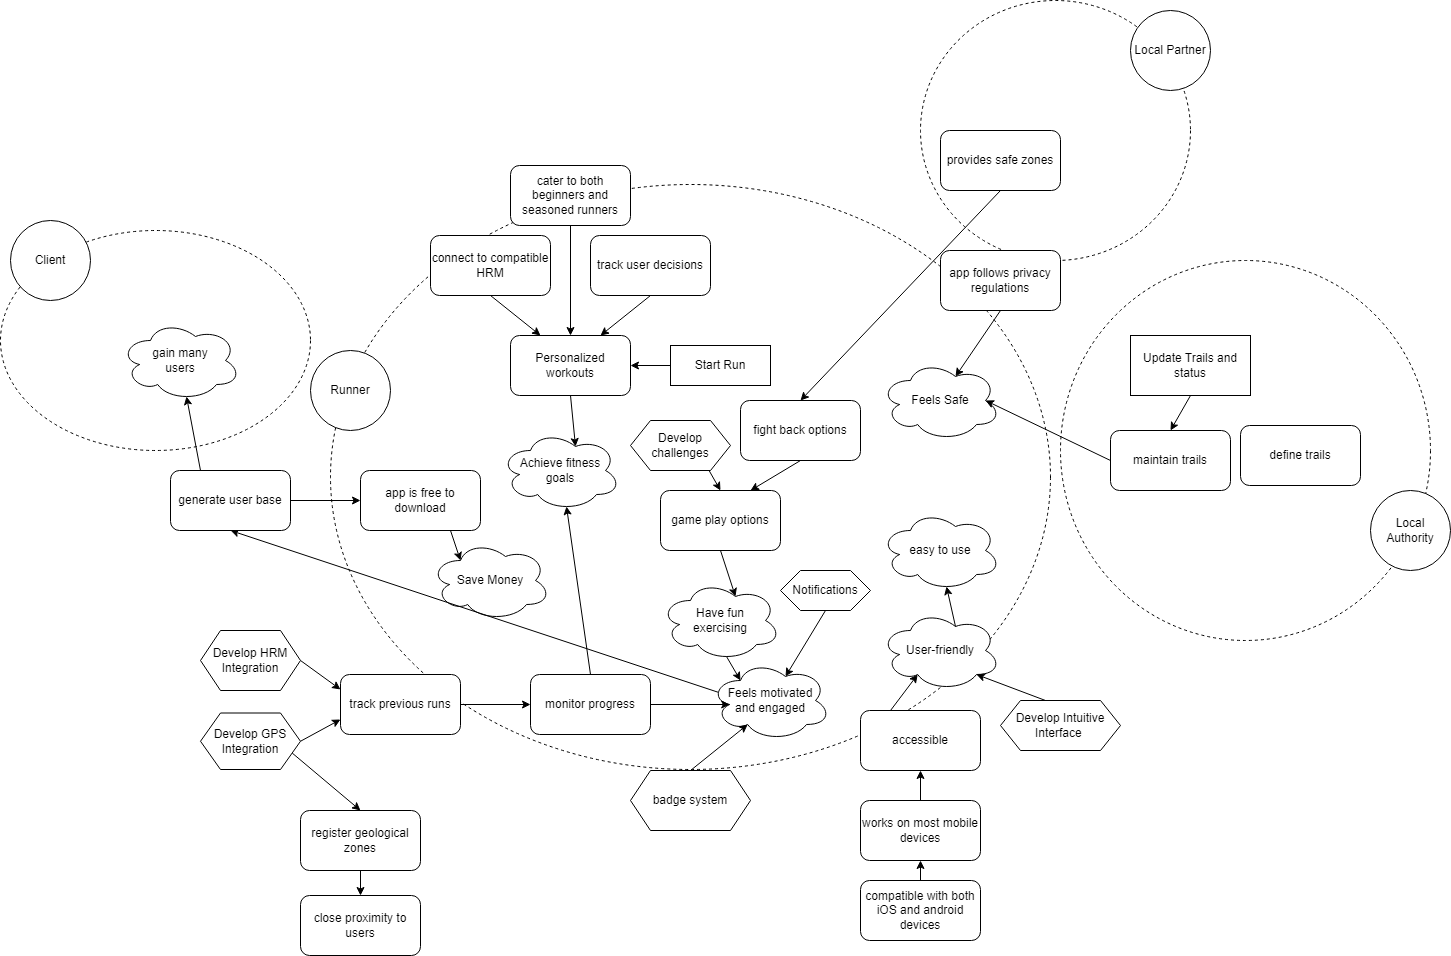

The diagram above was exported from draw.io. Its source (the exported page's mxGraphModel, read from the mxfile embedded in the PNG):
<mxGraphModel dx="4980" dy="1130" grid="1" gridSize="10" guides="1" tooltips="1" connect="1" arrows="1" fold="1" page="1" pageScale="1" pageWidth="1200" pageHeight="900" math="0" shadow="0">
  <root>
    <mxCell id="0" />
    <mxCell id="1" parent="0" />
    <mxCell id="GZIShsDoaVhc4gCMuNZg-95" value="" style="ellipse;whiteSpace=wrap;html=1;align=center;dashed=1;fillColor=none;" vertex="1" parent="1">
      <mxGeometry x="-1100" y="180" width="270" height="260" as="geometry" />
    </mxCell>
    <mxCell id="GZIShsDoaVhc4gCMuNZg-90" value="" style="ellipse;whiteSpace=wrap;html=1;align=center;dashed=1;fillColor=none;" vertex="1" parent="1">
      <mxGeometry x="-2020" y="410" width="310" height="220" as="geometry" />
    </mxCell>
    <mxCell id="GZIShsDoaVhc4gCMuNZg-3" value="" style="ellipse;whiteSpace=wrap;html=1;align=center;dashed=1;fillColor=none;" vertex="1" parent="1">
      <mxGeometry x="-960" y="440" width="370" height="380" as="geometry" />
    </mxCell>
    <mxCell id="GZIShsDoaVhc4gCMuNZg-4" value="" style="ellipse;whiteSpace=wrap;html=1;align=center;dashed=1;fillColor=none;movable=0;resizable=0;rotatable=0;deletable=0;editable=0;locked=1;connectable=0;" vertex="1" parent="1">
      <mxGeometry x="-1690" y="364" width="720" height="585" as="geometry" />
    </mxCell>
    <mxCell id="GZIShsDoaVhc4gCMuNZg-5" value="Save Money" style="ellipse;shape=cloud;whiteSpace=wrap;html=1;" vertex="1" parent="1">
      <mxGeometry x="-1590" y="720" width="120" height="80" as="geometry" />
    </mxCell>
    <mxCell id="GZIShsDoaVhc4gCMuNZg-6" value="User-friendly" style="ellipse;shape=cloud;whiteSpace=wrap;html=1;" vertex="1" parent="1">
      <mxGeometry x="-1140" y="790" width="120" height="80" as="geometry" />
    </mxCell>
    <mxCell id="GZIShsDoaVhc4gCMuNZg-7" value="Have fun&lt;br&gt;exercising" style="ellipse;shape=cloud;whiteSpace=wrap;html=1;" vertex="1" parent="1">
      <mxGeometry x="-1360" y="760" width="120" height="80" as="geometry" />
    </mxCell>
    <mxCell id="GZIShsDoaVhc4gCMuNZg-9" value="Feels Safe" style="ellipse;shape=cloud;whiteSpace=wrap;html=1;" vertex="1" parent="1">
      <mxGeometry x="-1140" y="540" width="120" height="80" as="geometry" />
    </mxCell>
    <mxCell id="GZIShsDoaVhc4gCMuNZg-99" style="edgeStyle=none;rounded=0;orthogonalLoop=1;jettySize=auto;html=1;exitX=0.07;exitY=0.4;exitDx=0;exitDy=0;exitPerimeter=0;entryX=0.5;entryY=1;entryDx=0;entryDy=0;" edge="1" parent="1" source="GZIShsDoaVhc4gCMuNZg-10" target="GZIShsDoaVhc4gCMuNZg-19">
      <mxGeometry relative="1" as="geometry" />
    </mxCell>
    <mxCell id="GZIShsDoaVhc4gCMuNZg-10" value="Feels motivated&lt;br&gt;and engaged" style="ellipse;shape=cloud;whiteSpace=wrap;html=1;" vertex="1" parent="1">
      <mxGeometry x="-1310" y="840" width="120" height="80" as="geometry" />
    </mxCell>
    <mxCell id="GZIShsDoaVhc4gCMuNZg-11" value="easy to use" style="ellipse;shape=cloud;whiteSpace=wrap;html=1;" vertex="1" parent="1">
      <mxGeometry x="-1140" y="690" width="120" height="80" as="geometry" />
    </mxCell>
    <mxCell id="GZIShsDoaVhc4gCMuNZg-12" value="Local Authority" style="ellipse;whiteSpace=wrap;html=1;aspect=fixed;" vertex="1" parent="1">
      <mxGeometry x="-650" y="670" width="80" height="80" as="geometry" />
    </mxCell>
    <mxCell id="GZIShsDoaVhc4gCMuNZg-13" value="Runner" style="ellipse;whiteSpace=wrap;html=1;aspect=fixed;" vertex="1" parent="1">
      <mxGeometry x="-1710" y="530" width="80" height="80" as="geometry" />
    </mxCell>
    <mxCell id="GZIShsDoaVhc4gCMuNZg-16" value="Personalized workouts" style="rounded=1;whiteSpace=wrap;html=1;" vertex="1" parent="1">
      <mxGeometry x="-1510" y="515" width="120" height="60" as="geometry" />
    </mxCell>
    <mxCell id="GZIShsDoaVhc4gCMuNZg-67" style="edgeStyle=none;rounded=0;orthogonalLoop=1;jettySize=auto;html=1;exitX=1;exitY=0.5;exitDx=0;exitDy=0;entryX=0;entryY=0.5;entryDx=0;entryDy=0;" edge="1" parent="1" source="GZIShsDoaVhc4gCMuNZg-17" target="GZIShsDoaVhc4gCMuNZg-52">
      <mxGeometry relative="1" as="geometry" />
    </mxCell>
    <mxCell id="GZIShsDoaVhc4gCMuNZg-17" value="track previous runs" style="rounded=1;whiteSpace=wrap;html=1;" vertex="1" parent="1">
      <mxGeometry x="-1680" y="854" width="120" height="60" as="geometry" />
    </mxCell>
    <mxCell id="GZIShsDoaVhc4gCMuNZg-75" style="edgeStyle=none;rounded=0;orthogonalLoop=1;jettySize=auto;html=1;exitX=0.5;exitY=1;exitDx=0;exitDy=0;entryX=0.25;entryY=0;entryDx=0;entryDy=0;" edge="1" parent="1" source="GZIShsDoaVhc4gCMuNZg-18" target="GZIShsDoaVhc4gCMuNZg-16">
      <mxGeometry relative="1" as="geometry" />
    </mxCell>
    <mxCell id="GZIShsDoaVhc4gCMuNZg-18" value="connect to compatible HRM" style="rounded=1;whiteSpace=wrap;html=1;" vertex="1" parent="1">
      <mxGeometry x="-1590" y="415" width="120" height="60" as="geometry" />
    </mxCell>
    <mxCell id="GZIShsDoaVhc4gCMuNZg-88" style="edgeStyle=none;rounded=0;orthogonalLoop=1;jettySize=auto;html=1;exitX=1;exitY=0.5;exitDx=0;exitDy=0;entryX=0;entryY=0.5;entryDx=0;entryDy=0;" edge="1" parent="1" source="GZIShsDoaVhc4gCMuNZg-19" target="GZIShsDoaVhc4gCMuNZg-39">
      <mxGeometry relative="1" as="geometry" />
    </mxCell>
    <mxCell id="GZIShsDoaVhc4gCMuNZg-19" value="generate user base" style="rounded=1;whiteSpace=wrap;html=1;" vertex="1" parent="1">
      <mxGeometry x="-1850" y="650" width="120" height="60" as="geometry" />
    </mxCell>
    <mxCell id="GZIShsDoaVhc4gCMuNZg-20" value="app follows privacy regulations" style="rounded=1;whiteSpace=wrap;html=1;" vertex="1" parent="1">
      <mxGeometry x="-1080" y="430" width="120" height="60" as="geometry" />
    </mxCell>
    <mxCell id="GZIShsDoaVhc4gCMuNZg-21" value="accessible" style="rounded=1;whiteSpace=wrap;html=1;" vertex="1" parent="1">
      <mxGeometry x="-1160" y="890" width="120" height="60" as="geometry" />
    </mxCell>
    <mxCell id="GZIShsDoaVhc4gCMuNZg-22" style="edgeStyle=none;rounded=0;orthogonalLoop=1;jettySize=auto;html=1;exitX=0.5;exitY=0;exitDx=0;exitDy=0;entryX=0.5;entryY=1;entryDx=0;entryDy=0;" edge="1" parent="1" source="GZIShsDoaVhc4gCMuNZg-23" target="GZIShsDoaVhc4gCMuNZg-37">
      <mxGeometry relative="1" as="geometry" />
    </mxCell>
    <mxCell id="GZIShsDoaVhc4gCMuNZg-23" value="compatible with both iOS and android devices" style="rounded=1;whiteSpace=wrap;html=1;" vertex="1" parent="1">
      <mxGeometry x="-1160" y="1060" width="120" height="60" as="geometry" />
    </mxCell>
    <mxCell id="GZIShsDoaVhc4gCMuNZg-24" value="maintain trails" style="rounded=1;whiteSpace=wrap;html=1;" vertex="1" parent="1">
      <mxGeometry x="-910" y="610" width="120" height="60" as="geometry" />
    </mxCell>
    <mxCell id="GZIShsDoaVhc4gCMuNZg-25" value="define trails" style="rounded=1;whiteSpace=wrap;html=1;" vertex="1" parent="1">
      <mxGeometry x="-780" y="605" width="120" height="60" as="geometry" />
    </mxCell>
    <mxCell id="GZIShsDoaVhc4gCMuNZg-73" style="edgeStyle=none;rounded=0;orthogonalLoop=1;jettySize=auto;html=1;exitX=0.5;exitY=1;exitDx=0;exitDy=0;entryX=0.75;entryY=0;entryDx=0;entryDy=0;" edge="1" parent="1" source="GZIShsDoaVhc4gCMuNZg-26" target="GZIShsDoaVhc4gCMuNZg-16">
      <mxGeometry relative="1" as="geometry" />
    </mxCell>
    <mxCell id="GZIShsDoaVhc4gCMuNZg-26" value="track user decisions" style="rounded=1;whiteSpace=wrap;html=1;" vertex="1" parent="1">
      <mxGeometry x="-1430" y="415" width="120" height="60" as="geometry" />
    </mxCell>
    <mxCell id="GZIShsDoaVhc4gCMuNZg-27" value="close proximity to users" style="rounded=1;whiteSpace=wrap;html=1;" vertex="1" parent="1">
      <mxGeometry x="-1720" y="1075" width="120" height="60" as="geometry" />
    </mxCell>
    <mxCell id="GZIShsDoaVhc4gCMuNZg-31" value="game play options" style="rounded=1;whiteSpace=wrap;html=1;" vertex="1" parent="1">
      <mxGeometry x="-1360" y="670" width="120" height="60" as="geometry" />
    </mxCell>
    <mxCell id="GZIShsDoaVhc4gCMuNZg-85" style="edgeStyle=none;rounded=0;orthogonalLoop=1;jettySize=auto;html=1;exitX=0.5;exitY=1;exitDx=0;exitDy=0;entryX=0.5;entryY=0;entryDx=0;entryDy=0;" edge="1" parent="1" source="GZIShsDoaVhc4gCMuNZg-32" target="GZIShsDoaVhc4gCMuNZg-27">
      <mxGeometry relative="1" as="geometry" />
    </mxCell>
    <mxCell id="GZIShsDoaVhc4gCMuNZg-32" value="register geological zones" style="rounded=1;whiteSpace=wrap;html=1;" vertex="1" parent="1">
      <mxGeometry x="-1720" y="990" width="120" height="60" as="geometry" />
    </mxCell>
    <mxCell id="GZIShsDoaVhc4gCMuNZg-35" style="edgeStyle=none;rounded=0;orthogonalLoop=1;jettySize=auto;html=1;exitX=0.5;exitY=1;exitDx=0;exitDy=0;entryX=0.625;entryY=0.2;entryDx=0;entryDy=0;entryPerimeter=0;" edge="1" parent="1" source="GZIShsDoaVhc4gCMuNZg-20" target="GZIShsDoaVhc4gCMuNZg-9">
      <mxGeometry relative="1" as="geometry" />
    </mxCell>
    <mxCell id="GZIShsDoaVhc4gCMuNZg-36" style="edgeStyle=none;rounded=0;orthogonalLoop=1;jettySize=auto;html=1;exitX=0;exitY=0.5;exitDx=0;exitDy=0;entryX=0.875;entryY=0.5;entryDx=0;entryDy=0;entryPerimeter=0;" edge="1" parent="1" source="GZIShsDoaVhc4gCMuNZg-24" target="GZIShsDoaVhc4gCMuNZg-9">
      <mxGeometry relative="1" as="geometry" />
    </mxCell>
    <mxCell id="GZIShsDoaVhc4gCMuNZg-37" value="works on most mobile devices" style="rounded=1;whiteSpace=wrap;html=1;" vertex="1" parent="1">
      <mxGeometry x="-1160" y="980" width="120" height="60" as="geometry" />
    </mxCell>
    <mxCell id="GZIShsDoaVhc4gCMuNZg-38" style="edgeStyle=none;rounded=0;orthogonalLoop=1;jettySize=auto;html=1;exitX=0.5;exitY=0;exitDx=0;exitDy=0;entryX=0.5;entryY=1;entryDx=0;entryDy=0;" edge="1" parent="1" source="GZIShsDoaVhc4gCMuNZg-37" target="GZIShsDoaVhc4gCMuNZg-21">
      <mxGeometry relative="1" as="geometry" />
    </mxCell>
    <mxCell id="GZIShsDoaVhc4gCMuNZg-39" value="app is free to download" style="rounded=1;whiteSpace=wrap;html=1;" vertex="1" parent="1">
      <mxGeometry x="-1660" y="650" width="120" height="60" as="geometry" />
    </mxCell>
    <mxCell id="GZIShsDoaVhc4gCMuNZg-74" style="edgeStyle=none;rounded=0;orthogonalLoop=1;jettySize=auto;html=1;exitX=0.5;exitY=1;exitDx=0;exitDy=0;entryX=0.5;entryY=0;entryDx=0;entryDy=0;" edge="1" parent="1" source="GZIShsDoaVhc4gCMuNZg-40" target="GZIShsDoaVhc4gCMuNZg-16">
      <mxGeometry relative="1" as="geometry" />
    </mxCell>
    <mxCell id="GZIShsDoaVhc4gCMuNZg-40" value="cater to both beginners and seasoned runners" style="rounded=1;whiteSpace=wrap;html=1;" vertex="1" parent="1">
      <mxGeometry x="-1510" y="345" width="120" height="60" as="geometry" />
    </mxCell>
    <mxCell id="GZIShsDoaVhc4gCMuNZg-94" style="edgeStyle=none;rounded=0;orthogonalLoop=1;jettySize=auto;html=1;exitX=0.5;exitY=1;exitDx=0;exitDy=0;entryX=0.75;entryY=0;entryDx=0;entryDy=0;" edge="1" parent="1" source="GZIShsDoaVhc4gCMuNZg-41" target="GZIShsDoaVhc4gCMuNZg-31">
      <mxGeometry relative="1" as="geometry" />
    </mxCell>
    <mxCell id="GZIShsDoaVhc4gCMuNZg-41" value="fight back options" style="rounded=1;whiteSpace=wrap;html=1;" vertex="1" parent="1">
      <mxGeometry x="-1280" y="580" width="120" height="60" as="geometry" />
    </mxCell>
    <mxCell id="GZIShsDoaVhc4gCMuNZg-42" style="edgeStyle=none;rounded=0;orthogonalLoop=1;jettySize=auto;html=1;exitX=0.625;exitY=0.2;exitDx=0;exitDy=0;exitPerimeter=0;entryX=0.55;entryY=0.95;entryDx=0;entryDy=0;entryPerimeter=0;" edge="1" parent="1" source="GZIShsDoaVhc4gCMuNZg-6" target="GZIShsDoaVhc4gCMuNZg-11">
      <mxGeometry relative="1" as="geometry" />
    </mxCell>
    <mxCell id="GZIShsDoaVhc4gCMuNZg-44" style="edgeStyle=none;rounded=0;orthogonalLoop=1;jettySize=auto;html=1;exitX=0.25;exitY=0;exitDx=0;exitDy=0;entryX=0.31;entryY=0.8;entryDx=0;entryDy=0;entryPerimeter=0;" edge="1" parent="1" source="GZIShsDoaVhc4gCMuNZg-21" target="GZIShsDoaVhc4gCMuNZg-6">
      <mxGeometry relative="1" as="geometry" />
    </mxCell>
    <mxCell id="GZIShsDoaVhc4gCMuNZg-46" style="edgeStyle=none;rounded=0;orthogonalLoop=1;jettySize=auto;html=1;exitX=0.75;exitY=1;exitDx=0;exitDy=0;entryX=0.25;entryY=0.25;entryDx=0;entryDy=0;entryPerimeter=0;" edge="1" parent="1" source="GZIShsDoaVhc4gCMuNZg-39" target="GZIShsDoaVhc4gCMuNZg-5">
      <mxGeometry relative="1" as="geometry" />
    </mxCell>
    <mxCell id="GZIShsDoaVhc4gCMuNZg-49" style="edgeStyle=none;rounded=0;orthogonalLoop=1;jettySize=auto;html=1;exitX=0.55;exitY=0.95;exitDx=0;exitDy=0;exitPerimeter=0;entryX=0.25;entryY=0.25;entryDx=0;entryDy=0;entryPerimeter=0;" edge="1" parent="1" source="GZIShsDoaVhc4gCMuNZg-7" target="GZIShsDoaVhc4gCMuNZg-10">
      <mxGeometry relative="1" as="geometry" />
    </mxCell>
    <mxCell id="GZIShsDoaVhc4gCMuNZg-52" value="monitor progress" style="rounded=1;whiteSpace=wrap;html=1;" vertex="1" parent="1">
      <mxGeometry x="-1490" y="854" width="120" height="60" as="geometry" />
    </mxCell>
    <mxCell id="GZIShsDoaVhc4gCMuNZg-57" style="edgeStyle=none;rounded=0;orthogonalLoop=1;jettySize=auto;html=1;exitX=0.5;exitY=0;exitDx=0;exitDy=0;entryX=0.5;entryY=0;entryDx=0;entryDy=0;" edge="1" parent="1" source="GZIShsDoaVhc4gCMuNZg-53" target="GZIShsDoaVhc4gCMuNZg-31">
      <mxGeometry relative="1" as="geometry">
        <mxPoint x="-1220" y="630" as="targetPoint" />
      </mxGeometry>
    </mxCell>
    <mxCell id="GZIShsDoaVhc4gCMuNZg-53" value="Develop challenges" style="shape=hexagon;perimeter=hexagonPerimeter2;whiteSpace=wrap;html=1;fixedSize=1;" vertex="1" parent="1">
      <mxGeometry x="-1390" y="600" width="100" height="50" as="geometry" />
    </mxCell>
    <mxCell id="GZIShsDoaVhc4gCMuNZg-71" style="edgeStyle=none;rounded=0;orthogonalLoop=1;jettySize=auto;html=1;exitX=1;exitY=0.5;exitDx=0;exitDy=0;entryX=0;entryY=0.75;entryDx=0;entryDy=0;" edge="1" parent="1" source="GZIShsDoaVhc4gCMuNZg-54" target="GZIShsDoaVhc4gCMuNZg-17">
      <mxGeometry relative="1" as="geometry" />
    </mxCell>
    <mxCell id="GZIShsDoaVhc4gCMuNZg-86" style="edgeStyle=none;rounded=0;orthogonalLoop=1;jettySize=auto;html=1;exitX=1;exitY=0.75;exitDx=0;exitDy=0;entryX=0.5;entryY=0;entryDx=0;entryDy=0;" edge="1" parent="1" source="GZIShsDoaVhc4gCMuNZg-54" target="GZIShsDoaVhc4gCMuNZg-32">
      <mxGeometry relative="1" as="geometry" />
    </mxCell>
    <mxCell id="GZIShsDoaVhc4gCMuNZg-54" value="Develop GPS Integration" style="shape=hexagon;perimeter=hexagonPerimeter2;whiteSpace=wrap;html=1;fixedSize=1;" vertex="1" parent="1">
      <mxGeometry x="-1820" y="892.5" width="100" height="56.5" as="geometry" />
    </mxCell>
    <mxCell id="GZIShsDoaVhc4gCMuNZg-70" style="edgeStyle=none;rounded=0;orthogonalLoop=1;jettySize=auto;html=1;exitX=1;exitY=0.5;exitDx=0;exitDy=0;entryX=0;entryY=0.25;entryDx=0;entryDy=0;" edge="1" parent="1" source="GZIShsDoaVhc4gCMuNZg-55" target="GZIShsDoaVhc4gCMuNZg-17">
      <mxGeometry relative="1" as="geometry" />
    </mxCell>
    <mxCell id="GZIShsDoaVhc4gCMuNZg-55" value="Develop HRM Integration" style="shape=hexagon;perimeter=hexagonPerimeter2;whiteSpace=wrap;html=1;fixedSize=1;" vertex="1" parent="1">
      <mxGeometry x="-1820" y="810" width="100" height="60" as="geometry" />
    </mxCell>
    <mxCell id="GZIShsDoaVhc4gCMuNZg-60" style="edgeStyle=none;rounded=0;orthogonalLoop=1;jettySize=auto;html=1;exitX=1;exitY=0.5;exitDx=0;exitDy=0;entryX=0.16;entryY=0.55;entryDx=0;entryDy=0;entryPerimeter=0;" edge="1" parent="1" source="GZIShsDoaVhc4gCMuNZg-52" target="GZIShsDoaVhc4gCMuNZg-10">
      <mxGeometry relative="1" as="geometry" />
    </mxCell>
    <mxCell id="GZIShsDoaVhc4gCMuNZg-83" style="edgeStyle=none;rounded=0;orthogonalLoop=1;jettySize=auto;html=1;exitX=0;exitY=0.5;exitDx=0;exitDy=0;entryX=1;entryY=0.5;entryDx=0;entryDy=0;" edge="1" parent="1" source="GZIShsDoaVhc4gCMuNZg-61" target="GZIShsDoaVhc4gCMuNZg-16">
      <mxGeometry relative="1" as="geometry" />
    </mxCell>
    <mxCell id="GZIShsDoaVhc4gCMuNZg-61" value="Start Run" style="rounded=0;whiteSpace=wrap;html=1;" vertex="1" parent="1">
      <mxGeometry x="-1350" y="525" width="100" height="40" as="geometry" />
    </mxCell>
    <mxCell id="GZIShsDoaVhc4gCMuNZg-72" style="edgeStyle=none;rounded=0;orthogonalLoop=1;jettySize=auto;html=1;exitX=0.5;exitY=1;exitDx=0;exitDy=0;entryX=0.5;entryY=0;entryDx=0;entryDy=0;" edge="1" parent="1" source="GZIShsDoaVhc4gCMuNZg-62" target="GZIShsDoaVhc4gCMuNZg-24">
      <mxGeometry relative="1" as="geometry" />
    </mxCell>
    <mxCell id="GZIShsDoaVhc4gCMuNZg-62" value="Update Trails and status" style="rounded=0;whiteSpace=wrap;html=1;" vertex="1" parent="1">
      <mxGeometry x="-890" y="515" width="120" height="60" as="geometry" />
    </mxCell>
    <mxCell id="GZIShsDoaVhc4gCMuNZg-63" value="Develop Intuitive Interface&amp;nbsp;" style="shape=hexagon;perimeter=hexagonPerimeter2;whiteSpace=wrap;html=1;fixedSize=1;" vertex="1" parent="1">
      <mxGeometry x="-1020" y="880" width="120" height="50" as="geometry" />
    </mxCell>
    <mxCell id="GZIShsDoaVhc4gCMuNZg-64" style="edgeStyle=none;rounded=0;orthogonalLoop=1;jettySize=auto;html=1;exitX=0.375;exitY=0;exitDx=0;exitDy=0;entryX=0.8;entryY=0.8;entryDx=0;entryDy=0;entryPerimeter=0;" edge="1" parent="1" source="GZIShsDoaVhc4gCMuNZg-63" target="GZIShsDoaVhc4gCMuNZg-6">
      <mxGeometry relative="1" as="geometry" />
    </mxCell>
    <mxCell id="GZIShsDoaVhc4gCMuNZg-65" value="Notifications" style="shape=hexagon;perimeter=hexagonPerimeter2;whiteSpace=wrap;html=1;fixedSize=1;" vertex="1" parent="1">
      <mxGeometry x="-1240" y="750" width="90" height="40" as="geometry" />
    </mxCell>
    <mxCell id="GZIShsDoaVhc4gCMuNZg-68" value="badge system" style="shape=hexagon;perimeter=hexagonPerimeter2;whiteSpace=wrap;html=1;fixedSize=1;" vertex="1" parent="1">
      <mxGeometry x="-1390" y="950" width="120" height="60" as="geometry" />
    </mxCell>
    <mxCell id="GZIShsDoaVhc4gCMuNZg-69" style="edgeStyle=none;rounded=0;orthogonalLoop=1;jettySize=auto;html=1;exitX=0.5;exitY=0;exitDx=0;exitDy=0;entryX=0.31;entryY=0.8;entryDx=0;entryDy=0;entryPerimeter=0;" edge="1" parent="1" source="GZIShsDoaVhc4gCMuNZg-68" target="GZIShsDoaVhc4gCMuNZg-10">
      <mxGeometry relative="1" as="geometry" />
    </mxCell>
    <mxCell id="GZIShsDoaVhc4gCMuNZg-76" style="edgeStyle=none;rounded=0;orthogonalLoop=1;jettySize=auto;html=1;exitX=0.5;exitY=1;exitDx=0;exitDy=0;entryX=0.625;entryY=0.2;entryDx=0;entryDy=0;entryPerimeter=0;" edge="1" parent="1" source="GZIShsDoaVhc4gCMuNZg-31" target="GZIShsDoaVhc4gCMuNZg-7">
      <mxGeometry relative="1" as="geometry" />
    </mxCell>
    <mxCell id="GZIShsDoaVhc4gCMuNZg-80" style="edgeStyle=none;rounded=0;orthogonalLoop=1;jettySize=auto;html=1;exitX=0.5;exitY=1;exitDx=0;exitDy=0;entryX=0.625;entryY=0.2;entryDx=0;entryDy=0;entryPerimeter=0;" edge="1" parent="1" source="GZIShsDoaVhc4gCMuNZg-65" target="GZIShsDoaVhc4gCMuNZg-10">
      <mxGeometry relative="1" as="geometry" />
    </mxCell>
    <mxCell id="GZIShsDoaVhc4gCMuNZg-81" value="Achieve fitness&lt;br&gt;goals" style="ellipse;shape=cloud;whiteSpace=wrap;html=1;" vertex="1" parent="1">
      <mxGeometry x="-1520" y="610" width="120" height="80" as="geometry" />
    </mxCell>
    <mxCell id="GZIShsDoaVhc4gCMuNZg-82" style="edgeStyle=none;rounded=0;orthogonalLoop=1;jettySize=auto;html=1;exitX=0.5;exitY=1;exitDx=0;exitDy=0;entryX=0.625;entryY=0.2;entryDx=0;entryDy=0;entryPerimeter=0;" edge="1" parent="1" source="GZIShsDoaVhc4gCMuNZg-16" target="GZIShsDoaVhc4gCMuNZg-81">
      <mxGeometry relative="1" as="geometry" />
    </mxCell>
    <mxCell id="GZIShsDoaVhc4gCMuNZg-87" style="edgeStyle=none;rounded=0;orthogonalLoop=1;jettySize=auto;html=1;exitX=0.5;exitY=0;exitDx=0;exitDy=0;entryX=0.55;entryY=0.95;entryDx=0;entryDy=0;entryPerimeter=0;" edge="1" parent="1" source="GZIShsDoaVhc4gCMuNZg-52" target="GZIShsDoaVhc4gCMuNZg-81">
      <mxGeometry relative="1" as="geometry" />
    </mxCell>
    <mxCell id="GZIShsDoaVhc4gCMuNZg-89" value="Client" style="ellipse;whiteSpace=wrap;html=1;aspect=fixed;" vertex="1" parent="1">
      <mxGeometry x="-2010" y="400" width="80" height="80" as="geometry" />
    </mxCell>
    <mxCell id="GZIShsDoaVhc4gCMuNZg-91" value="gain many&lt;br&gt;users" style="ellipse;shape=cloud;whiteSpace=wrap;html=1;" vertex="1" parent="1">
      <mxGeometry x="-1900" y="500" width="120" height="80" as="geometry" />
    </mxCell>
    <mxCell id="GZIShsDoaVhc4gCMuNZg-92" value="Local Partner" style="ellipse;whiteSpace=wrap;html=1;aspect=fixed;" vertex="1" parent="1">
      <mxGeometry x="-890" y="190" width="80" height="80" as="geometry" />
    </mxCell>
    <mxCell id="GZIShsDoaVhc4gCMuNZg-93" style="edgeStyle=none;rounded=0;orthogonalLoop=1;jettySize=auto;html=1;exitX=0.25;exitY=0;exitDx=0;exitDy=0;entryX=0.55;entryY=0.95;entryDx=0;entryDy=0;entryPerimeter=0;" edge="1" parent="1" source="GZIShsDoaVhc4gCMuNZg-19" target="GZIShsDoaVhc4gCMuNZg-91">
      <mxGeometry relative="1" as="geometry" />
    </mxCell>
    <mxCell id="GZIShsDoaVhc4gCMuNZg-97" style="edgeStyle=none;rounded=0;orthogonalLoop=1;jettySize=auto;html=1;exitX=0.5;exitY=1;exitDx=0;exitDy=0;entryX=0.5;entryY=0;entryDx=0;entryDy=0;" edge="1" parent="1" source="GZIShsDoaVhc4gCMuNZg-96" target="GZIShsDoaVhc4gCMuNZg-41">
      <mxGeometry relative="1" as="geometry" />
    </mxCell>
    <mxCell id="GZIShsDoaVhc4gCMuNZg-96" value="provides safe zones" style="rounded=1;whiteSpace=wrap;html=1;" vertex="1" parent="1">
      <mxGeometry x="-1080" y="310" width="120" height="60" as="geometry" />
    </mxCell>
  </root>
</mxGraphModel>